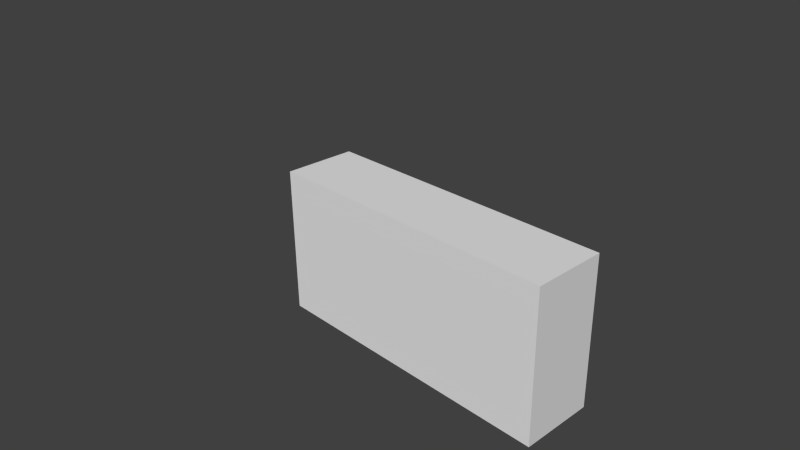 # Source: castle_wall.blend  (saved by Blender 2.61.0; exported with 4.5.12 LTS)
import bpy
from mathutils import Matrix  # noqa: F401  (used for matrix-valued properties, if any)

bpy.ops.wm.read_factory_settings(use_empty=True)
scene = bpy.context.scene
scene.name = 'Scene'

# ---- collections
col_collection_1 = bpy.data.collections.new('Collection 1'); scene.collection.children.link(col_collection_1)
col_collection_20 = bpy.data.collections.new('Collection 20'); scene.collection.children.link(col_collection_20)
col_collection_20.hide_render = True
col_collection_20.hide_viewport = True

# ---- materials (node trees are filled in below, after node groups)
mat_material = bpy.data.materials.new('Material')
mat_material.alpha_threshold = 0.0
mat_material.use_transparent_shadow = False
mat_material.roughness = 0.5
mat_material.line_color = (0.0, 0.0, 0.0, 1.0)

# ---- material node trees

# ---- world
world_world = bpy.data.worlds.new('World'); scene.world = world_world
world_world.color = (0.05088, 0.05088, 0.05088)
world_world.use_sun_shadow = False
world_world.sun_shadow_jitter_overblur = 0.0
world_world.cycles.sampling_method = 'MANUAL'
world_world.cycles.sample_map_resolution = 256

# ---- cameras
cam_camera = bpy.data.cameras.new('Camera')
cam_camera.clip_end = 100.0
cam_camera.lens = 35.0
cam_camera.sensor_width = 32.0
cam_camera.sensor_height = 18.0
cam_camera.ortho_scale = 7.314
cam_camera.dof.focus_distance = 0.0
cam_camera.dof.aperture_fstop = 128.0

# ---- meshes
me_cube = bpy.data.meshes.new('Cube')
me_cube.from_pydata([(3.031, 0.4792, -1.0), (3.031, -0.5052, -1.0), (-1.0, -0.5052, -1.0), (-1.0, 0.4792, -1.0), (3.031, 0.4792, 1.0), (3.031, -0.5052, 1.0), (-1.0, -0.5052, 1.0), (-1.0, 0.4792, 1.0)], [], [(0, 1, 2, 3), (4, 7, 6, 5), (0, 4, 5, 1), (1, 5, 6, 2), (2, 6, 7, 3), (4, 0, 3, 7)])
_uv = me_cube.uv_layers.new(name='UVMap')
_uv.uv.foreach_set('vector', [0.0, 0.0, 1.0, 0.0, 1.0, 1.0, 0.0, 1.0, 0.0, 0.0, 1.0, 0.0, 1.0, 1.0, 0.0, 1.0, 0.0, 0.0, 1.0, 0.0, 1.0, 1.0, 0.0, 1.0, 0.0, 0.0, 1.0, 0.0, 1.0, 1.0, 0.0, 1.0, 0.0, 0.0, 1.0, 0.0, 1.0, 1.0, 0.0, 1.0, 0.0, 0.0, 1.0, 0.0, 1.0, 1.0, 0.0, 1.0])
me_cube.materials.append(mat_material)
me_cube.use_remesh_preserve_volume = False
me_cube.use_remesh_preserve_attributes = False
me_cube.use_mirror_vertex_groups = False
me_cube.update()

# ---- objects
ob_castlewall = bpy.data.objects.new('CastleWall', me_cube)
ob_camera = bpy.data.objects.new('Camera', cam_camera)

# ---- transforms, parenting, visibility, modifiers, constraints
ob_castlewall.location = (0.0, 0.0, 0.0)
ob_castlewall.lineart.crease_threshold = 0.0
ob_camera.location = (7.481, -6.508, 5.344)
ob_camera.rotation_euler = (1.109, 0.01082, 0.8149)
ob_camera.lock_rotations_4d = False
ob_camera.empty_display_type = 'ARROWS'
ob_camera.color = (0.0, 0.0, 0.0, 0.0)
ob_camera.display_type = 'WIRE'
ob_camera.lineart.crease_threshold = 0.0

# ---- collection membership
col_collection_1.objects.link(ob_castlewall)
col_collection_20.objects.link(ob_camera)

# ---- scene / render settings (as saved in the file)
scene.camera = ob_camera
scene.frame_start = 1; scene.frame_end = 250; scene.frame_set(3)
scene.render.engine = 'BLENDER_EEVEE_NEXT'
scene.render.image_settings.color_mode = 'RGB'
scene.render.image_settings.compression = 90
scene.render.resolution_percentage = 50
scene.render.dither_intensity = 0.0
scene.render.bake_margin = 2
scene.render.bake_bias = 0.0
scene.cycles.use_denoising = False
scene.cycles.samples = 10
scene.cycles.sampling_pattern = 'TABULATED_SOBOL'
scene.cycles.light_sampling_threshold = 0.0
scene.cycles.use_adaptive_sampling = False
scene.cycles.use_light_tree = False
scene.cycles.blur_glossy = 0.0
scene.cycles.volume_bounces = 1
scene.cycles.pixel_filter_type = 'GAUSSIAN'
scene.cycles.sample_clamp_indirect = 0.0
scene.view_settings.view_transform = 'Standard'
bpy.context.view_layer.update()

# ---- added for rendering (the .blend has no usable light): sun
light_auto_sun = bpy.data.lights.new('AutoSun', 'SUN')
light_auto_sun.energy = 3.0
light_auto_sun.angle = 0.0523599
ob_auto_sun = bpy.data.objects.new('AutoSun', light_auto_sun)
scene.collection.objects.link(ob_auto_sun)
ob_auto_sun.rotation_euler = (0.872665, 0.174533, 0.523599)
bpy.context.view_layer.update()
